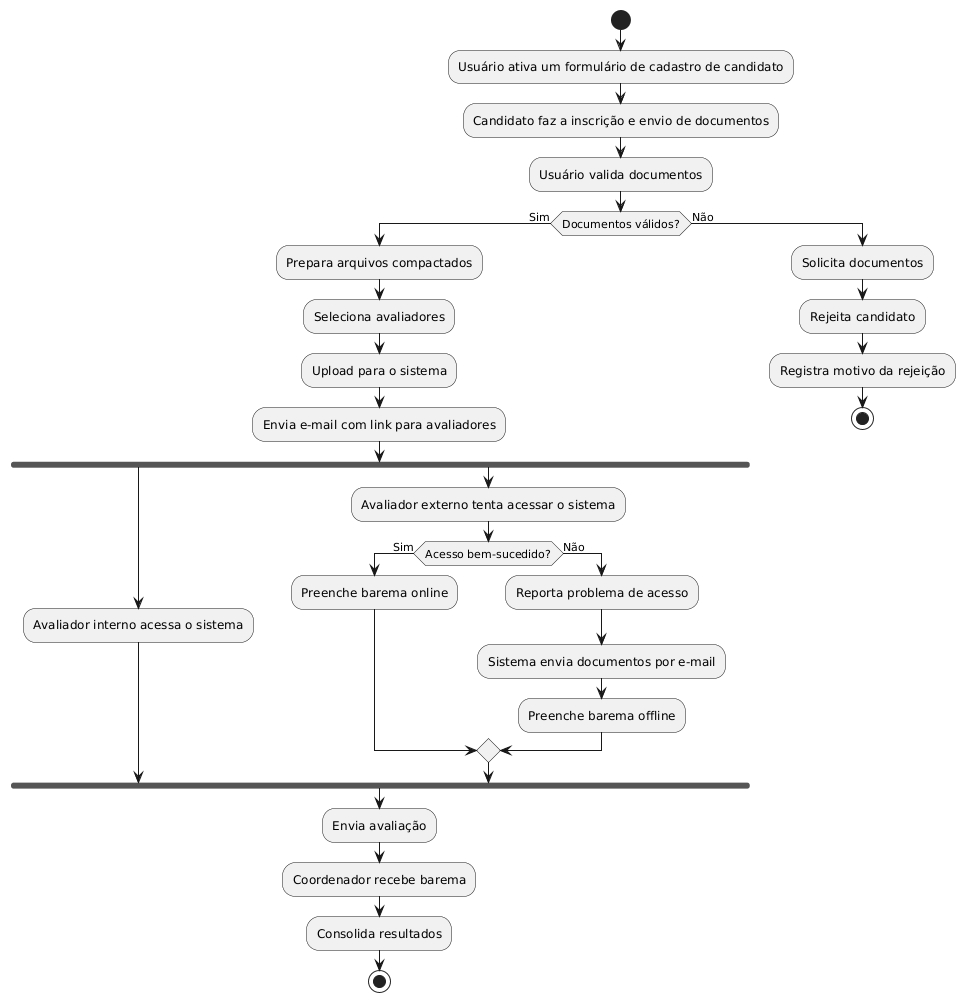

The diagram above was rendered by PlantUML. Its source (embedded in the PNG):
@startuml
start
:Usuário ativa um formulário de cadastro de candidato;
:Candidato faz a inscrição e envio de documentos;
:Usuário valida documentos;
if (Documentos válidos?) then (Sim)
  :Prepara arquivos compactados;
  :Seleciona avaliadores;
  :Upload para o sistema;
  :Envia e-mail com link para avaliadores;
  
  fork
    :Avaliador interno acessa o sistema;
  fork again
    :Avaliador externo tenta acessar o sistema;
    if (Acesso bem-sucedido?) then (Sim)
      :Preenche barema online;
    else (Não)
      :Reporta problema de acesso;
      :Sistema envia documentos por e-mail;
      :Preenche barema offline;
    endif
  end fork
  
  :Envia avaliação;
  :Coordenador recebe barema;
  :Consolida resultados;
  stop
else (Não)
  :Solicita documentos;
  :Rejeita candidato;
  :Registra motivo da rejeição;
  stop
endif
@enduml